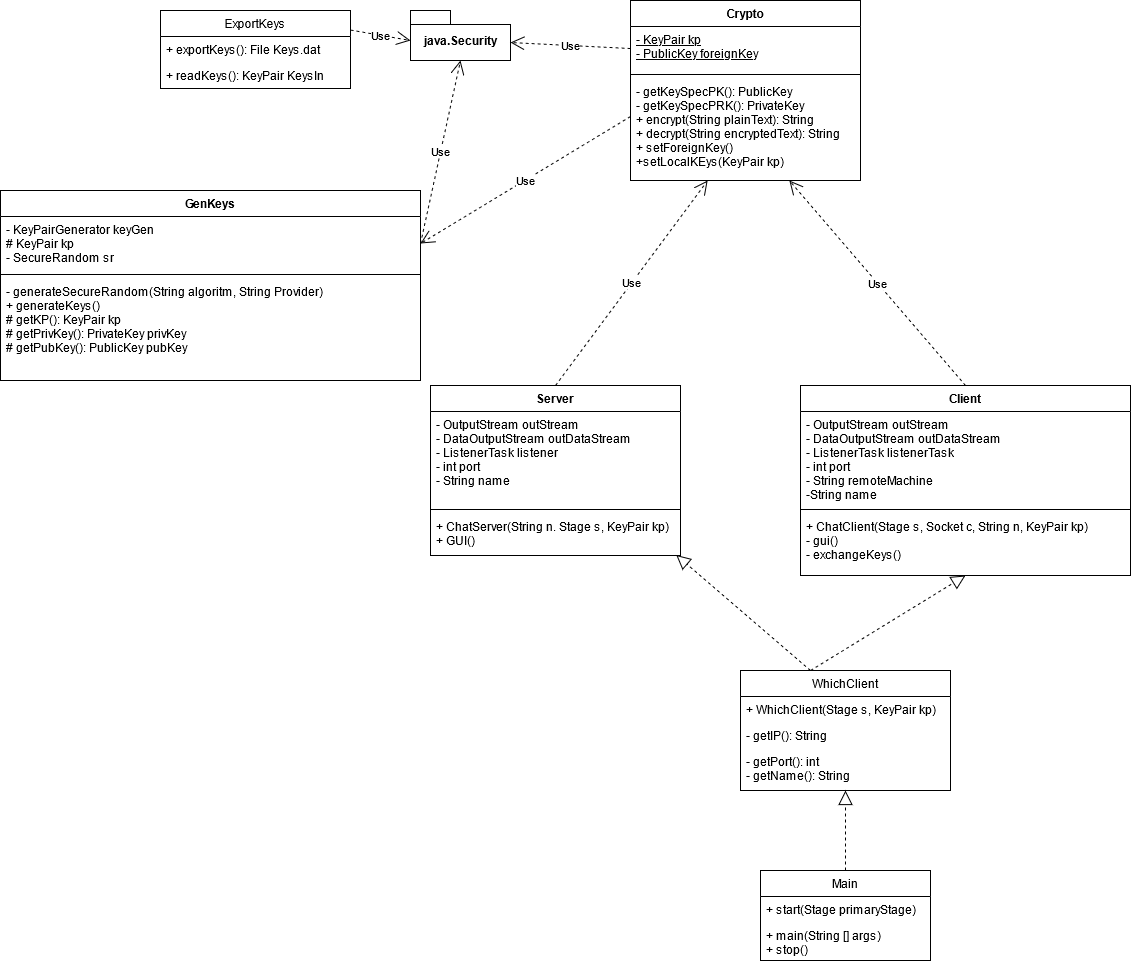

The diagram above was exported from draw.io. Its source (the exported page's mxGraphModel, read from the mxfile embedded in the PNG):
<mxGraphModel dx="1608" dy="1123" grid="1" gridSize="10" guides="1" tooltips="1" connect="1" arrows="1" fold="1" page="1" pageScale="1" pageWidth="827" pageHeight="1169" math="0" shadow="0">
  <root>
    <mxCell id="0" />
    <mxCell id="1" parent="0" />
    <mxCell id="mDEfDih-RI68WRsPCMhY-1" value="GenKeys" style="swimlane;fontStyle=1;align=center;verticalAlign=top;childLayout=stackLayout;horizontal=1;startSize=26;horizontalStack=0;resizeParent=1;resizeParentMax=0;resizeLast=0;collapsible=1;marginBottom=0;" parent="1" vertex="1">
      <mxGeometry x="-230" y="260" width="420" height="190" as="geometry" />
    </mxCell>
    <mxCell id="mDEfDih-RI68WRsPCMhY-2" value="- KeyPairGenerator keyGen&#10;# KeyPair kp&#10;- SecureRandom sr&#10;&#10;" style="text;strokeColor=none;fillColor=none;align=left;verticalAlign=top;spacingLeft=4;spacingRight=4;overflow=hidden;rotatable=0;points=[[0,0.5],[1,0.5]];portConstraint=eastwest;fontStyle=0" parent="mDEfDih-RI68WRsPCMhY-1" vertex="1">
      <mxGeometry y="26" width="420" height="54" as="geometry" />
    </mxCell>
    <mxCell id="mDEfDih-RI68WRsPCMhY-3" value="" style="line;strokeWidth=1;fillColor=none;align=left;verticalAlign=middle;spacingTop=-1;spacingLeft=3;spacingRight=3;rotatable=0;labelPosition=right;points=[];portConstraint=eastwest;" parent="mDEfDih-RI68WRsPCMhY-1" vertex="1">
      <mxGeometry y="80" width="420" height="8" as="geometry" />
    </mxCell>
    <mxCell id="mDEfDih-RI68WRsPCMhY-4" value="- generateSecureRandom(String algoritm, String Provider)&#10;+ generateKeys()&#10;# getKP(): KeyPair kp&#10;# getPrivKey(): PrivateKey privKey&#10;# getPubKey(): PublicKey pubKey &#10;&#10;" style="text;strokeColor=none;fillColor=none;align=left;verticalAlign=top;spacingLeft=4;spacingRight=4;overflow=hidden;rotatable=0;points=[[0,0.5],[1,0.5]];portConstraint=eastwest;" parent="mDEfDih-RI68WRsPCMhY-1" vertex="1">
      <mxGeometry y="88" width="420" height="102" as="geometry" />
    </mxCell>
    <mxCell id="mDEfDih-RI68WRsPCMhY-9" value="Server" style="swimlane;fontStyle=1;align=center;verticalAlign=top;childLayout=stackLayout;horizontal=1;startSize=26;horizontalStack=0;resizeParent=1;resizeParentMax=0;resizeLast=0;collapsible=1;marginBottom=0;" parent="1" vertex="1">
      <mxGeometry x="200" y="455" width="250" height="170" as="geometry" />
    </mxCell>
    <mxCell id="mDEfDih-RI68WRsPCMhY-10" value="- OutputStream outStream&#10;- DataOutputStream outDataStream&#10;- ListenerTask listener&#10;- int port&#10;- String name&#10;&#10;&#10;" style="text;strokeColor=none;fillColor=none;align=left;verticalAlign=top;spacingLeft=4;spacingRight=4;overflow=hidden;rotatable=0;points=[[0,0.5],[1,0.5]];portConstraint=eastwest;" parent="mDEfDih-RI68WRsPCMhY-9" vertex="1">
      <mxGeometry y="26" width="250" height="94" as="geometry" />
    </mxCell>
    <mxCell id="mDEfDih-RI68WRsPCMhY-11" value="" style="line;strokeWidth=1;fillColor=none;align=left;verticalAlign=middle;spacingTop=-1;spacingLeft=3;spacingRight=3;rotatable=0;labelPosition=right;points=[];portConstraint=eastwest;" parent="mDEfDih-RI68WRsPCMhY-9" vertex="1">
      <mxGeometry y="120" width="250" height="8" as="geometry" />
    </mxCell>
    <mxCell id="mDEfDih-RI68WRsPCMhY-12" value="+ ChatServer(String n. Stage s, KeyPair kp)&#10;+ GUI()&#10;" style="text;strokeColor=none;fillColor=none;align=left;verticalAlign=top;spacingLeft=4;spacingRight=4;overflow=hidden;rotatable=0;points=[[0,0.5],[1,0.5]];portConstraint=eastwest;" parent="mDEfDih-RI68WRsPCMhY-9" vertex="1">
      <mxGeometry y="128" width="250" height="42" as="geometry" />
    </mxCell>
    <mxCell id="mDEfDih-RI68WRsPCMhY-13" value="Client" style="swimlane;fontStyle=1;align=center;verticalAlign=top;childLayout=stackLayout;horizontal=1;startSize=26;horizontalStack=0;resizeParent=1;resizeParentMax=0;resizeLast=0;collapsible=1;marginBottom=0;" parent="1" vertex="1">
      <mxGeometry x="570" y="455" width="330" height="190" as="geometry" />
    </mxCell>
    <mxCell id="mDEfDih-RI68WRsPCMhY-14" value="- OutputStream outStream&#10;- DataOutputStream outDataStream&#10;- ListenerTask listenerTask&#10;- int port&#10;- String remoteMachine&#10;-String name" style="text;strokeColor=none;fillColor=none;align=left;verticalAlign=top;spacingLeft=4;spacingRight=4;overflow=hidden;rotatable=0;points=[[0,0.5],[1,0.5]];portConstraint=eastwest;" parent="mDEfDih-RI68WRsPCMhY-13" vertex="1">
      <mxGeometry y="26" width="330" height="94" as="geometry" />
    </mxCell>
    <mxCell id="mDEfDih-RI68WRsPCMhY-15" value="" style="line;strokeWidth=1;fillColor=none;align=left;verticalAlign=middle;spacingTop=-1;spacingLeft=3;spacingRight=3;rotatable=0;labelPosition=right;points=[];portConstraint=eastwest;" parent="mDEfDih-RI68WRsPCMhY-13" vertex="1">
      <mxGeometry y="120" width="330" height="8" as="geometry" />
    </mxCell>
    <mxCell id="mDEfDih-RI68WRsPCMhY-16" value="+ ChatClient(Stage s, Socket c, String n, KeyPair kp)&#10;- gui()&#10;- exchangeKeys()&#10;" style="text;strokeColor=none;fillColor=none;align=left;verticalAlign=top;spacingLeft=4;spacingRight=4;overflow=hidden;rotatable=0;points=[[0,0.5],[1,0.5]];portConstraint=eastwest;" parent="mDEfDih-RI68WRsPCMhY-13" vertex="1">
      <mxGeometry y="128" width="330" height="62" as="geometry" />
    </mxCell>
    <mxCell id="mDEfDih-RI68WRsPCMhY-18" value="java.Security" style="shape=folder;fontStyle=1;spacingTop=10;tabWidth=40;tabHeight=14;tabPosition=left;html=1;" parent="1" vertex="1">
      <mxGeometry x="180" y="80" width="100" height="50" as="geometry" />
    </mxCell>
    <mxCell id="mDEfDih-RI68WRsPCMhY-19" value="Use" style="endArrow=open;endSize=12;dashed=1;html=1;entryX=0.5;entryY=1;entryDx=0;entryDy=0;entryPerimeter=0;exitX=1;exitY=0.5;exitDx=0;exitDy=0;" parent="1" source="mDEfDih-RI68WRsPCMhY-2" target="mDEfDih-RI68WRsPCMhY-18" edge="1">
      <mxGeometry width="160" relative="1" as="geometry">
        <mxPoint x="-130" y="120" as="sourcePoint" />
        <mxPoint x="30" y="120" as="targetPoint" />
      </mxGeometry>
    </mxCell>
    <mxCell id="mDEfDih-RI68WRsPCMhY-20" value="Use" style="endArrow=open;endSize=12;dashed=1;html=1;entryX=0;entryY=0;entryDx=100;entryDy=32;entryPerimeter=0;exitX=0;exitY=0.5;exitDx=0;exitDy=0;" parent="1" source="PHNb-aAdKxmKS4V--AtR-2" target="mDEfDih-RI68WRsPCMhY-18" edge="1">
      <mxGeometry width="160" relative="1" as="geometry">
        <mxPoint x="330" y="110" as="sourcePoint" />
        <mxPoint x="80" y="370" as="targetPoint" />
      </mxGeometry>
    </mxCell>
    <mxCell id="mDEfDih-RI68WRsPCMhY-23" value="" style="endArrow=block;dashed=1;endFill=0;endSize=12;html=1;entryX=0.5;entryY=1;entryDx=0;entryDy=0;exitX=0.5;exitY=0;exitDx=0;exitDy=0;" parent="1" target="mDEfDih-RI68WRsPCMhY-13" edge="1">
      <mxGeometry width="160" relative="1" as="geometry">
        <mxPoint x="580" y="740" as="sourcePoint" />
        <mxPoint x="340" y="590" as="targetPoint" />
      </mxGeometry>
    </mxCell>
    <mxCell id="mDEfDih-RI68WRsPCMhY-24" value="" style="endArrow=block;dashed=1;endFill=0;endSize=12;html=1;exitX=0.5;exitY=0;exitDx=0;exitDy=0;entryX=0.983;entryY=0.988;entryDx=0;entryDy=0;entryPerimeter=0;" parent="1" target="mDEfDih-RI68WRsPCMhY-12" edge="1">
      <mxGeometry width="160" relative="1" as="geometry">
        <mxPoint x="580" y="740" as="sourcePoint" />
        <mxPoint x="380" y="750" as="targetPoint" />
      </mxGeometry>
    </mxCell>
    <mxCell id="mDEfDih-RI68WRsPCMhY-34" value="ExportKeys" style="swimlane;fontStyle=0;childLayout=stackLayout;horizontal=1;startSize=26;fillColor=none;horizontalStack=0;resizeParent=1;resizeParentMax=0;resizeLast=0;collapsible=1;marginBottom=0;" parent="1" vertex="1">
      <mxGeometry x="-70" y="80" width="190" height="78" as="geometry" />
    </mxCell>
    <mxCell id="mDEfDih-RI68WRsPCMhY-35" value="+ exportKeys(): File Keys.dat" style="text;strokeColor=none;fillColor=none;align=left;verticalAlign=top;spacingLeft=4;spacingRight=4;overflow=hidden;rotatable=0;points=[[0,0.5],[1,0.5]];portConstraint=eastwest;" parent="mDEfDih-RI68WRsPCMhY-34" vertex="1">
      <mxGeometry y="26" width="190" height="26" as="geometry" />
    </mxCell>
    <mxCell id="mDEfDih-RI68WRsPCMhY-36" value="+ readKeys(): KeyPair KeysIn" style="text;strokeColor=none;fillColor=none;align=left;verticalAlign=top;spacingLeft=4;spacingRight=4;overflow=hidden;rotatable=0;points=[[0,0.5],[1,0.5]];portConstraint=eastwest;" parent="mDEfDih-RI68WRsPCMhY-34" vertex="1">
      <mxGeometry y="52" width="190" height="26" as="geometry" />
    </mxCell>
    <mxCell id="mDEfDih-RI68WRsPCMhY-39" value="Use" style="endArrow=open;endSize=12;dashed=1;html=1;exitX=1;exitY=0.25;exitDx=0;exitDy=0;" parent="1" source="mDEfDih-RI68WRsPCMhY-34" edge="1">
      <mxGeometry width="160" relative="1" as="geometry">
        <mxPoint x="110" y="280" as="sourcePoint" />
        <mxPoint x="180" y="110" as="targetPoint" />
      </mxGeometry>
    </mxCell>
    <mxCell id="PHNb-aAdKxmKS4V--AtR-1" value="Crypto" style="swimlane;fontStyle=1;align=center;verticalAlign=top;childLayout=stackLayout;horizontal=1;startSize=26;horizontalStack=0;resizeParent=1;resizeParentMax=0;resizeLast=0;collapsible=1;marginBottom=0;" vertex="1" parent="1">
      <mxGeometry x="400" y="70" width="230" height="180" as="geometry" />
    </mxCell>
    <mxCell id="PHNb-aAdKxmKS4V--AtR-2" value="- KeyPair kp&#10;- PublicKey foreignKey&#10;" style="text;strokeColor=none;fillColor=none;align=left;verticalAlign=top;spacingLeft=4;spacingRight=4;overflow=hidden;rotatable=0;points=[[0,0.5],[1,0.5]];portConstraint=eastwest;fontStyle=4" vertex="1" parent="PHNb-aAdKxmKS4V--AtR-1">
      <mxGeometry y="26" width="230" height="44" as="geometry" />
    </mxCell>
    <mxCell id="PHNb-aAdKxmKS4V--AtR-3" value="" style="line;strokeWidth=1;fillColor=none;align=left;verticalAlign=middle;spacingTop=-1;spacingLeft=3;spacingRight=3;rotatable=0;labelPosition=right;points=[];portConstraint=eastwest;" vertex="1" parent="PHNb-aAdKxmKS4V--AtR-1">
      <mxGeometry y="70" width="230" height="8" as="geometry" />
    </mxCell>
    <mxCell id="PHNb-aAdKxmKS4V--AtR-4" value="- getKeySpecPK(): PublicKey&#10;- getKeySpecPRK(): PrivateKey&#10;+ encrypt(String plainText): String&#10;+ decrypt(String encryptedText): String&#10;+ setForeignKey()&#10;+setLocalKEys(KeyPair kp)&#10;" style="text;strokeColor=none;fillColor=none;align=left;verticalAlign=top;spacingLeft=4;spacingRight=4;overflow=hidden;rotatable=0;points=[[0,0.5],[1,0.5]];portConstraint=eastwest;" vertex="1" parent="PHNb-aAdKxmKS4V--AtR-1">
      <mxGeometry y="78" width="230" height="102" as="geometry" />
    </mxCell>
    <mxCell id="PHNb-aAdKxmKS4V--AtR-6" value="Use" style="endArrow=open;endSize=12;dashed=1;html=1;entryX=1;entryY=0.5;entryDx=0;entryDy=0;exitX=0;exitY=0.5;exitDx=0;exitDy=0;" edge="1" parent="1" target="mDEfDih-RI68WRsPCMhY-2">
      <mxGeometry width="160" relative="1" as="geometry">
        <mxPoint x="400" y="186" as="sourcePoint" />
        <mxPoint x="280" y="180" as="targetPoint" />
      </mxGeometry>
    </mxCell>
    <mxCell id="PHNb-aAdKxmKS4V--AtR-7" value="Use" style="endArrow=open;endSize=12;dashed=1;html=1;exitX=0.5;exitY=0;exitDx=0;exitDy=0;" edge="1" parent="1" source="mDEfDih-RI68WRsPCMhY-9" target="PHNb-aAdKxmKS4V--AtR-4">
      <mxGeometry width="160" relative="1" as="geometry">
        <mxPoint x="310" y="420" as="sourcePoint" />
        <mxPoint x="470" y="420" as="targetPoint" />
      </mxGeometry>
    </mxCell>
    <mxCell id="PHNb-aAdKxmKS4V--AtR-8" value="Use" style="endArrow=open;endSize=12;dashed=1;html=1;exitX=0.5;exitY=0;exitDx=0;exitDy=0;" edge="1" parent="1" source="mDEfDih-RI68WRsPCMhY-13" target="PHNb-aAdKxmKS4V--AtR-4">
      <mxGeometry width="160" relative="1" as="geometry">
        <mxPoint x="424" y="470" as="sourcePoint" />
        <mxPoint x="505.2643678160921" y="260" as="targetPoint" />
      </mxGeometry>
    </mxCell>
    <mxCell id="PHNb-aAdKxmKS4V--AtR-9" value="Main" style="swimlane;fontStyle=0;childLayout=stackLayout;horizontal=1;startSize=26;fillColor=none;horizontalStack=0;resizeParent=1;resizeParentMax=0;resizeLast=0;collapsible=1;marginBottom=0;" vertex="1" parent="1">
      <mxGeometry x="530" y="940" width="170" height="90" as="geometry" />
    </mxCell>
    <mxCell id="PHNb-aAdKxmKS4V--AtR-11" value="+ start(Stage primaryStage)" style="text;strokeColor=none;fillColor=none;align=left;verticalAlign=top;spacingLeft=4;spacingRight=4;overflow=hidden;rotatable=0;points=[[0,0.5],[1,0.5]];portConstraint=eastwest;" vertex="1" parent="PHNb-aAdKxmKS4V--AtR-9">
      <mxGeometry y="26" width="170" height="26" as="geometry" />
    </mxCell>
    <mxCell id="PHNb-aAdKxmKS4V--AtR-12" value="+ main(String [] args)&#10;+ stop()&#10;" style="text;strokeColor=none;fillColor=none;align=left;verticalAlign=top;spacingLeft=4;spacingRight=4;overflow=hidden;rotatable=0;points=[[0,0.5],[1,0.5]];portConstraint=eastwest;" vertex="1" parent="PHNb-aAdKxmKS4V--AtR-9">
      <mxGeometry y="52" width="170" height="38" as="geometry" />
    </mxCell>
    <mxCell id="PHNb-aAdKxmKS4V--AtR-13" value="" style="endArrow=block;dashed=1;endFill=0;endSize=12;html=1;exitX=0.5;exitY=0;exitDx=0;exitDy=0;entryX=0.5;entryY=1;entryDx=0;entryDy=0;" edge="1" parent="1" source="PHNb-aAdKxmKS4V--AtR-9" target="PHNb-aAdKxmKS4V--AtR-14">
      <mxGeometry width="160" relative="1" as="geometry">
        <mxPoint x="350" y="910" as="sourcePoint" />
        <mxPoint x="578" y="870" as="targetPoint" />
      </mxGeometry>
    </mxCell>
    <mxCell id="PHNb-aAdKxmKS4V--AtR-14" value="WhichClient" style="swimlane;fontStyle=0;childLayout=stackLayout;horizontal=1;startSize=26;fillColor=none;horizontalStack=0;resizeParent=1;resizeParentMax=0;resizeLast=0;collapsible=1;marginBottom=0;" vertex="1" parent="1">
      <mxGeometry x="510" y="740" width="210" height="120" as="geometry" />
    </mxCell>
    <mxCell id="PHNb-aAdKxmKS4V--AtR-15" value="+ WhichClient(Stage s, KeyPair kp)" style="text;strokeColor=none;fillColor=none;align=left;verticalAlign=top;spacingLeft=4;spacingRight=4;overflow=hidden;rotatable=0;points=[[0,0.5],[1,0.5]];portConstraint=eastwest;" vertex="1" parent="PHNb-aAdKxmKS4V--AtR-14">
      <mxGeometry y="26" width="210" height="26" as="geometry" />
    </mxCell>
    <mxCell id="PHNb-aAdKxmKS4V--AtR-16" value="- getIP(): String" style="text;strokeColor=none;fillColor=none;align=left;verticalAlign=top;spacingLeft=4;spacingRight=4;overflow=hidden;rotatable=0;points=[[0,0.5],[1,0.5]];portConstraint=eastwest;" vertex="1" parent="PHNb-aAdKxmKS4V--AtR-14">
      <mxGeometry y="52" width="210" height="26" as="geometry" />
    </mxCell>
    <mxCell id="PHNb-aAdKxmKS4V--AtR-17" value="- getPort(): int&#10;- getName(): String&#10;" style="text;strokeColor=none;fillColor=none;align=left;verticalAlign=top;spacingLeft=4;spacingRight=4;overflow=hidden;rotatable=0;points=[[0,0.5],[1,0.5]];portConstraint=eastwest;" vertex="1" parent="PHNb-aAdKxmKS4V--AtR-14">
      <mxGeometry y="78" width="210" height="42" as="geometry" />
    </mxCell>
  </root>
</mxGraphModel>